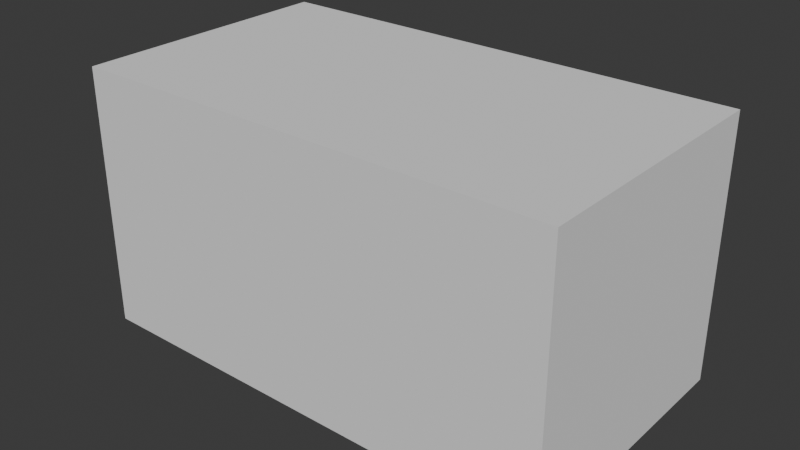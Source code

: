 # Source: SM_Env_Rock_Ramp_02.blend  (saved by Blender 4.5.90; exported with 4.5.12 LTS)
import bpy
from mathutils import Matrix  # noqa: F401  (used for matrix-valued properties, if any)

bpy.ops.wm.read_factory_settings(use_empty=True)
scene = bpy.context.scene
scene.name = 'Scene'

# ---- collections
col_sm_env_rock_ramp_02 = bpy.data.collections.new('SM_Env_Rock_Ramp_02'); scene.collection.children.link(col_sm_env_rock_ramp_02)
col_sm_env_rock_ramp_02_001 = bpy.data.collections.new('SM_Env_Rock_Ramp_02.001'); col_sm_env_rock_ramp_02.children.link(col_sm_env_rock_ramp_02_001)

# ---- materials (node trees are filled in below, after node groups)
mat_rock_triplanar_tropical = bpy.data.materials.new('Rock_Triplanar_Tropical')

# ---- material node trees

# ---- world
world_world = bpy.data.worlds.new('World'); scene.world = world_world
world_world.use_nodes = True; world_world.node_tree.nodes.clear()
_N = world_world.node_tree.nodes; _L = world_world.node_tree.links
n0 = _N.new('ShaderNodeOutputWorld'); n0.name = 'World Output'; n0.location = (200, 100)
n1 = _N.new('ShaderNodeBackground'); n1.name = 'Background'; n1.location = (-200, 100)
n1.inputs[0].default_value = (0.05088, 0.05088, 0.05088, 1.0)
_L.new(n1.outputs[0], n0.inputs[0])
n0.is_active_output = True
world_world.color = (0.05088, 0.05088, 0.05088)
world_world.sun_shadow_jitter_overblur = 0.0

# ---- meshes
me_cube = bpy.data.meshes.new('Cube')
me_cube.from_pydata([(-1.0, -1.0, -1.0), (-1.0, -1.0, 1.0), (-1.0, 1.0, -1.0), (-1.0, 1.0, 1.0), (1.0, -1.0, -1.0), (1.0, -1.0, 1.0), (1.0, 1.0, -1.0), (1.0, 1.0, 1.0)], [], [(0, 1, 3, 2), (2, 3, 7, 6), (6, 7, 5, 4), (4, 5, 1, 0), (2, 6, 4, 0), (7, 3, 1, 5)])
_uv = me_cube.uv_layers.new(name='UVMap')
_uv.uv.foreach_set('vector', [0.375, 0.0, 0.625, 0.0, 0.625, 0.25, 0.375, 0.25, 0.375, 0.25, 0.625, 0.25, 0.625, 0.5, 0.375, 0.5, 0.375, 0.5, 0.625, 0.5, 0.625, 0.75, 0.375, 0.75, 0.375, 0.75, 0.625, 0.75, 0.625, 1.0, 0.375, 1.0, 0.125, 0.5, 0.375, 0.5, 0.375, 0.75, 0.125, 0.75, 0.625, 0.5, 0.875, 0.5, 0.875, 0.75, 0.625, 0.75])
me_cube.update()
me_mesh = bpy.data.meshes.new('Mesh')
me_mesh.from_pydata([], [], [])
me_mesh.materials.append(None)
me_mesh.update()

# ---- objects
ob_collision = bpy.data.objects.new('COLLISION', me_cube)
ob_sm_env_rock_ramp_02 = bpy.data.objects.new('SM_Env_Rock_Ramp_02', me_mesh)

# ---- transforms, parenting, visibility, modifiers, constraints
ob_collision.location = (-1.372, 0.04464, 1.675)
ob_collision.scale = (8.551, 4.724, 4.606)
ob_collision.display_type = 'BOUNDS'
ob_collision.display_bounds_type = 'CYLINDER'
ob_sm_env_rock_ramp_02.location = (0.0, 0.0, 0.0)
ob_sm_env_rock_ramp_02.color = (0.8, 0.8, 0.8, 1.0)
ob_sm_env_rock_ramp_02.material_slots[0].link = 'OBJECT'; ob_sm_env_rock_ramp_02.material_slots[0].material = mat_rock_triplanar_tropical

# ---- collection membership
col_sm_env_rock_ramp_02.objects.link(ob_collision)
col_sm_env_rock_ramp_02_001.objects.link(ob_sm_env_rock_ramp_02)

# ---- scene / render settings (as saved in the file)
scene.frame_start = 1; scene.frame_end = 250; scene.frame_set(1)
scene.render.engine = 'BLENDER_EEVEE_NEXT'
bpy.context.view_layer.update()

# ---- added for rendering (the .blend has no active camera and no usable light): camera, sun
cam_auto = bpy.data.cameras.new('AutoCamera')
cam_auto.lens = 50.0
cam_auto.sensor_width = 36.0
cam_auto.clip_end = 1000.0
ob_auto_camera = bpy.data.objects.new('AutoCamera', cam_auto)
scene.collection.objects.link(ob_auto_camera)
ob_auto_camera.location = (18.6132, -23.9381, 17.6638)
ob_auto_camera.rotation_euler = (1.09748, -7.21219e-08, 0.694738)
scene.camera = ob_auto_camera
light_auto_sun = bpy.data.lights.new('AutoSun', 'SUN')
light_auto_sun.energy = 3.0
light_auto_sun.angle = 0.0523599
ob_auto_sun = bpy.data.objects.new('AutoSun', light_auto_sun)
scene.collection.objects.link(ob_auto_sun)
ob_auto_sun.rotation_euler = (0.872665, 0.174533, 0.523599)
bpy.context.view_layer.update()
